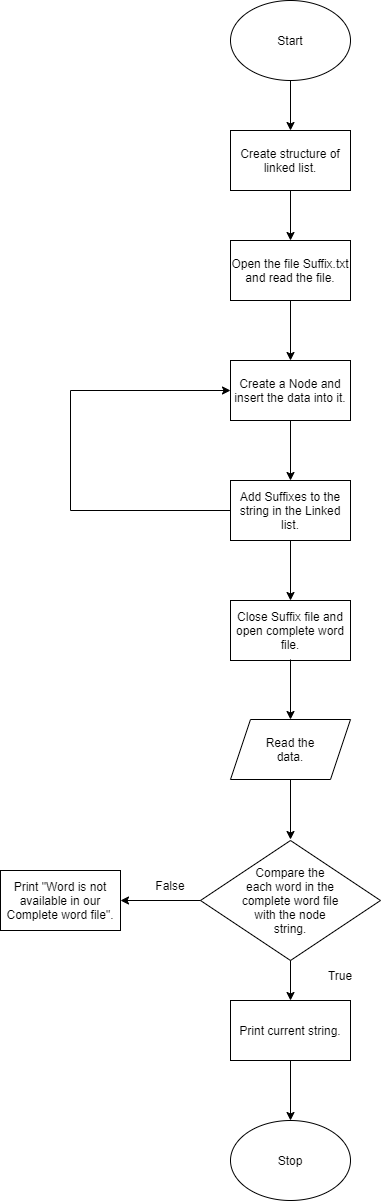

The diagram above was exported from draw.io. Its source (the exported page's mxGraphModel, read from the mxfile embedded in the PNG):
<mxGraphModel dx="3304" dy="1372" grid="1" gridSize="10" guides="1" tooltips="1" connect="1" arrows="1" fold="1" page="1" pageScale="1" pageWidth="850" pageHeight="1100" math="0" shadow="0">
  <root>
    <mxCell id="0" />
    <mxCell id="1" parent="0" />
    <mxCell id="wIOLmWqDeQHjcF1Uc36w-1" value="" style="ellipse;whiteSpace=wrap;html=1;" vertex="1" parent="1">
      <mxGeometry x="320" y="280" width="120" height="80" as="geometry" />
    </mxCell>
    <mxCell id="wIOLmWqDeQHjcF1Uc36w-2" value="Start" style="text;html=1;strokeColor=none;fillColor=none;align=center;verticalAlign=middle;whiteSpace=wrap;rounded=0;" vertex="1" parent="1">
      <mxGeometry x="360" y="310" width="40" height="20" as="geometry" />
    </mxCell>
    <mxCell id="wIOLmWqDeQHjcF1Uc36w-3" value="" style="rounded=0;whiteSpace=wrap;html=1;" vertex="1" parent="1">
      <mxGeometry x="320" y="410" width="120" height="60" as="geometry" />
    </mxCell>
    <mxCell id="wIOLmWqDeQHjcF1Uc36w-4" value="Create structure of linked list." style="text;html=1;strokeColor=none;fillColor=none;align=center;verticalAlign=middle;whiteSpace=wrap;rounded=0;" vertex="1" parent="1">
      <mxGeometry x="320" y="410" width="120" height="60" as="geometry" />
    </mxCell>
    <mxCell id="wIOLmWqDeQHjcF1Uc36w-5" value="" style="rounded=0;whiteSpace=wrap;html=1;" vertex="1" parent="1">
      <mxGeometry x="320" y="520" width="120" height="60" as="geometry" />
    </mxCell>
    <mxCell id="wIOLmWqDeQHjcF1Uc36w-6" value="Open the file Suffix.txt and read the file." style="text;html=1;strokeColor=none;fillColor=none;align=center;verticalAlign=middle;whiteSpace=wrap;rounded=0;" vertex="1" parent="1">
      <mxGeometry x="320" y="520" width="120" height="60" as="geometry" />
    </mxCell>
    <mxCell id="wIOLmWqDeQHjcF1Uc36w-11" value="" style="rounded=0;whiteSpace=wrap;html=1;" vertex="1" parent="1">
      <mxGeometry x="320" y="640" width="120" height="60" as="geometry" />
    </mxCell>
    <mxCell id="wIOLmWqDeQHjcF1Uc36w-12" value="Create a Node and insert the data into it." style="text;html=1;strokeColor=none;fillColor=none;align=center;verticalAlign=middle;whiteSpace=wrap;rounded=0;" vertex="1" parent="1">
      <mxGeometry x="320" y="640" width="120" height="60" as="geometry" />
    </mxCell>
    <mxCell id="wIOLmWqDeQHjcF1Uc36w-13" value="" style="rounded=0;whiteSpace=wrap;html=1;" vertex="1" parent="1">
      <mxGeometry x="320" y="760" width="120" height="60" as="geometry" />
    </mxCell>
    <mxCell id="wIOLmWqDeQHjcF1Uc36w-14" value="Add Suffixes to the string in the Linked list." style="text;html=1;strokeColor=none;fillColor=none;align=center;verticalAlign=middle;whiteSpace=wrap;rounded=0;" vertex="1" parent="1">
      <mxGeometry x="320" y="760" width="120" height="60" as="geometry" />
    </mxCell>
    <mxCell id="wIOLmWqDeQHjcF1Uc36w-21" value="" style="rhombus;whiteSpace=wrap;html=1;" vertex="1" parent="1">
      <mxGeometry x="290" y="1120" width="180" height="120" as="geometry" />
    </mxCell>
    <mxCell id="wIOLmWqDeQHjcF1Uc36w-22" value="Compare the&lt;br&gt;each word in the complete word file with the node string." style="text;html=1;strokeColor=none;fillColor=none;align=center;verticalAlign=middle;whiteSpace=wrap;rounded=0;" vertex="1" parent="1">
      <mxGeometry x="330" y="1170" width="100" height="20" as="geometry" />
    </mxCell>
    <mxCell id="wIOLmWqDeQHjcF1Uc36w-23" value="" style="rounded=0;whiteSpace=wrap;html=1;" vertex="1" parent="1">
      <mxGeometry x="320" y="1280" width="120" height="60" as="geometry" />
    </mxCell>
    <mxCell id="wIOLmWqDeQHjcF1Uc36w-24" value="" style="rounded=0;whiteSpace=wrap;html=1;" vertex="1" parent="1">
      <mxGeometry x="90" y="1150" width="120" height="60" as="geometry" />
    </mxCell>
    <mxCell id="wIOLmWqDeQHjcF1Uc36w-25" value="" style="endArrow=classic;html=1;exitX=0.5;exitY=1;exitDx=0;exitDy=0;entryX=0.5;entryY=0;entryDx=0;entryDy=0;" edge="1" parent="1" target="wIOLmWqDeQHjcF1Uc36w-23">
      <mxGeometry width="50" height="50" relative="1" as="geometry">
        <mxPoint x="380" y="1240" as="sourcePoint" />
        <mxPoint x="450" y="1190" as="targetPoint" />
      </mxGeometry>
    </mxCell>
    <mxCell id="wIOLmWqDeQHjcF1Uc36w-26" value="True" style="text;html=1;strokeColor=none;fillColor=none;align=center;verticalAlign=middle;whiteSpace=wrap;rounded=0;" vertex="1" parent="1">
      <mxGeometry x="400" y="1240" width="60" height="30" as="geometry" />
    </mxCell>
    <mxCell id="wIOLmWqDeQHjcF1Uc36w-27" value="Print current string." style="text;html=1;strokeColor=none;fillColor=none;align=center;verticalAlign=middle;whiteSpace=wrap;rounded=0;" vertex="1" parent="1">
      <mxGeometry x="320" y="1280" width="120" height="60" as="geometry" />
    </mxCell>
    <mxCell id="wIOLmWqDeQHjcF1Uc36w-30" value="" style="ellipse;whiteSpace=wrap;html=1;" vertex="1" parent="1">
      <mxGeometry x="320" y="1400" width="120" height="80" as="geometry" />
    </mxCell>
    <mxCell id="wIOLmWqDeQHjcF1Uc36w-31" value="Stop" style="text;html=1;strokeColor=none;fillColor=none;align=center;verticalAlign=middle;whiteSpace=wrap;rounded=0;" vertex="1" parent="1">
      <mxGeometry x="360" y="1430" width="40" height="20" as="geometry" />
    </mxCell>
    <mxCell id="wIOLmWqDeQHjcF1Uc36w-32" value="" style="endArrow=classic;html=1;exitX=0.5;exitY=1;exitDx=0;exitDy=0;entryX=0.5;entryY=0;entryDx=0;entryDy=0;" edge="1" parent="1" source="wIOLmWqDeQHjcF1Uc36w-1" target="wIOLmWqDeQHjcF1Uc36w-4">
      <mxGeometry width="50" height="50" relative="1" as="geometry">
        <mxPoint x="400" y="460" as="sourcePoint" />
        <mxPoint x="450" y="410" as="targetPoint" />
      </mxGeometry>
    </mxCell>
    <mxCell id="wIOLmWqDeQHjcF1Uc36w-33" value="" style="endArrow=classic;html=1;exitX=0.5;exitY=1;exitDx=0;exitDy=0;entryX=0.5;entryY=0;entryDx=0;entryDy=0;" edge="1" parent="1" source="wIOLmWqDeQHjcF1Uc36w-6">
      <mxGeometry width="50" height="50" relative="1" as="geometry">
        <mxPoint x="400" y="460" as="sourcePoint" />
        <mxPoint x="380" y="640" as="targetPoint" />
      </mxGeometry>
    </mxCell>
    <mxCell id="wIOLmWqDeQHjcF1Uc36w-34" value="" style="endArrow=classic;html=1;exitX=0.5;exitY=1;exitDx=0;exitDy=0;entryX=0.5;entryY=0;entryDx=0;entryDy=0;" edge="1" parent="1" source="wIOLmWqDeQHjcF1Uc36w-4" target="wIOLmWqDeQHjcF1Uc36w-6">
      <mxGeometry width="50" height="50" relative="1" as="geometry">
        <mxPoint x="400" y="460" as="sourcePoint" />
        <mxPoint x="450" y="410" as="targetPoint" />
      </mxGeometry>
    </mxCell>
    <mxCell id="wIOLmWqDeQHjcF1Uc36w-37" value="" style="endArrow=classic;html=1;exitX=0.5;exitY=1;exitDx=0;exitDy=0;entryX=0.5;entryY=0;entryDx=0;entryDy=0;" edge="1" parent="1" source="wIOLmWqDeQHjcF1Uc36w-12" target="wIOLmWqDeQHjcF1Uc36w-14">
      <mxGeometry width="50" height="50" relative="1" as="geometry">
        <mxPoint x="400" y="810" as="sourcePoint" />
        <mxPoint x="450" y="760" as="targetPoint" />
      </mxGeometry>
    </mxCell>
    <mxCell id="wIOLmWqDeQHjcF1Uc36w-38" value="" style="endArrow=classic;html=1;exitX=0.5;exitY=1;exitDx=0;exitDy=0;entryX=0.5;entryY=0;entryDx=0;entryDy=0;" edge="1" parent="1" source="wIOLmWqDeQHjcF1Uc36w-14">
      <mxGeometry width="50" height="50" relative="1" as="geometry">
        <mxPoint x="400" y="810" as="sourcePoint" />
        <mxPoint x="380" y="880" as="targetPoint" />
      </mxGeometry>
    </mxCell>
    <mxCell id="wIOLmWqDeQHjcF1Uc36w-42" value="" style="endArrow=classic;html=1;exitX=0;exitY=0.5;exitDx=0;exitDy=0;entryX=1;entryY=0.5;entryDx=0;entryDy=0;" edge="1" parent="1" target="wIOLmWqDeQHjcF1Uc36w-24">
      <mxGeometry width="50" height="50" relative="1" as="geometry">
        <mxPoint x="290" y="1180" as="sourcePoint" />
        <mxPoint x="220" y="1270" as="targetPoint" />
      </mxGeometry>
    </mxCell>
    <mxCell id="wIOLmWqDeQHjcF1Uc36w-43" value="" style="endArrow=classic;html=1;exitX=0.5;exitY=1;exitDx=0;exitDy=0;entryX=0.5;entryY=0;entryDx=0;entryDy=0;" edge="1" parent="1" source="wIOLmWqDeQHjcF1Uc36w-27">
      <mxGeometry width="50" height="50" relative="1" as="geometry">
        <mxPoint x="400" y="1390" as="sourcePoint" />
        <mxPoint x="380" y="1400" as="targetPoint" />
      </mxGeometry>
    </mxCell>
    <mxCell id="wIOLmWqDeQHjcF1Uc36w-45" value="Print &quot;Word is not available in our Complete word file&quot;." style="text;html=1;strokeColor=none;fillColor=none;align=center;verticalAlign=middle;whiteSpace=wrap;rounded=0;" vertex="1" parent="1">
      <mxGeometry x="90" y="1150" width="120" height="60" as="geometry" />
    </mxCell>
    <mxCell id="wIOLmWqDeQHjcF1Uc36w-46" value="False" style="text;html=1;strokeColor=none;fillColor=none;align=center;verticalAlign=middle;whiteSpace=wrap;rounded=0;" vertex="1" parent="1">
      <mxGeometry x="230" y="1150" width="60" height="30" as="geometry" />
    </mxCell>
    <mxCell id="wIOLmWqDeQHjcF1Uc36w-52" value="" style="endArrow=none;html=1;exitX=0;exitY=0.5;exitDx=0;exitDy=0;" edge="1" parent="1" source="wIOLmWqDeQHjcF1Uc36w-14">
      <mxGeometry width="50" height="50" relative="1" as="geometry">
        <mxPoint x="240" y="690" as="sourcePoint" />
        <mxPoint x="160" y="790" as="targetPoint" />
      </mxGeometry>
    </mxCell>
    <mxCell id="wIOLmWqDeQHjcF1Uc36w-53" value="" style="endArrow=none;html=1;" edge="1" parent="1">
      <mxGeometry width="50" height="50" relative="1" as="geometry">
        <mxPoint x="160" y="790" as="sourcePoint" />
        <mxPoint x="160" y="670" as="targetPoint" />
      </mxGeometry>
    </mxCell>
    <mxCell id="wIOLmWqDeQHjcF1Uc36w-54" value="" style="endArrow=classic;html=1;entryX=0;entryY=0.5;entryDx=0;entryDy=0;" edge="1" parent="1" target="wIOLmWqDeQHjcF1Uc36w-12">
      <mxGeometry width="50" height="50" relative="1" as="geometry">
        <mxPoint x="160" y="670" as="sourcePoint" />
        <mxPoint x="290" y="640" as="targetPoint" />
      </mxGeometry>
    </mxCell>
    <mxCell id="wIOLmWqDeQHjcF1Uc36w-59" value="" style="rounded=0;whiteSpace=wrap;html=1;" vertex="1" parent="1">
      <mxGeometry x="320" y="880" width="120" height="60" as="geometry" />
    </mxCell>
    <mxCell id="wIOLmWqDeQHjcF1Uc36w-60" value="Close Suffix file and open complete word file." style="text;html=1;strokeColor=none;fillColor=none;align=center;verticalAlign=middle;whiteSpace=wrap;rounded=0;" vertex="1" parent="1">
      <mxGeometry x="320" y="880" width="120" height="60" as="geometry" />
    </mxCell>
    <mxCell id="wIOLmWqDeQHjcF1Uc36w-61" value="" style="shape=parallelogram;perimeter=parallelogramPerimeter;whiteSpace=wrap;html=1;fixedSize=1;" vertex="1" parent="1">
      <mxGeometry x="320" y="999" width="120" height="60" as="geometry" />
    </mxCell>
    <mxCell id="wIOLmWqDeQHjcF1Uc36w-62" value="Read the data." style="text;html=1;strokeColor=none;fillColor=none;align=center;verticalAlign=middle;whiteSpace=wrap;rounded=0;" vertex="1" parent="1">
      <mxGeometry x="340" y="999" width="80" height="60" as="geometry" />
    </mxCell>
    <mxCell id="wIOLmWqDeQHjcF1Uc36w-63" value="" style="endArrow=classic;html=1;exitX=0.5;exitY=1;exitDx=0;exitDy=0;entryX=0.5;entryY=0;entryDx=0;entryDy=0;" edge="1" parent="1" target="wIOLmWqDeQHjcF1Uc36w-61">
      <mxGeometry width="50" height="50" relative="1" as="geometry">
        <mxPoint x="380" y="939" as="sourcePoint" />
        <mxPoint x="230" y="999" as="targetPoint" />
      </mxGeometry>
    </mxCell>
    <mxCell id="wIOLmWqDeQHjcF1Uc36w-64" value="" style="endArrow=classic;html=1;exitX=0.5;exitY=1;exitDx=0;exitDy=0;entryX=0.5;entryY=0;entryDx=0;entryDy=0;" edge="1" parent="1" source="wIOLmWqDeQHjcF1Uc36w-62">
      <mxGeometry width="50" height="50" relative="1" as="geometry">
        <mxPoint x="400" y="1129" as="sourcePoint" />
        <mxPoint x="380" y="1119" as="targetPoint" />
      </mxGeometry>
    </mxCell>
  </root>
</mxGraphModel>